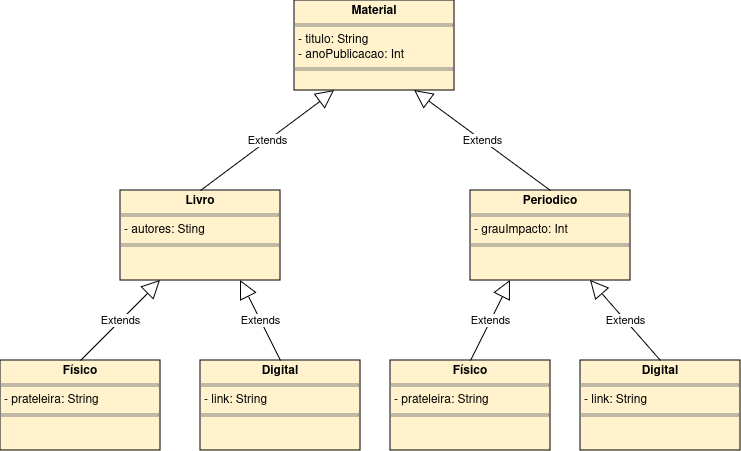

The diagram above was exported from draw.io. Its source (the exported page's mxGraphModel, read from the mxfile embedded in the PNG):
<mxGraphModel dx="1434" dy="822" grid="1" gridSize="10" guides="1" tooltips="1" connect="1" arrows="1" fold="1" page="1" pageScale="1" pageWidth="827" pageHeight="1169" math="0" shadow="0">
  <root>
    <mxCell id="0" />
    <mxCell id="1" parent="0" />
    <mxCell id="Eeyai24ofjLyaN5wvZX_-1" value="&lt;p style=&quot;margin:0px;margin-top:4px;text-align:center;&quot;&gt;&lt;b&gt;Material&lt;/b&gt;&lt;/p&gt;&lt;hr size=&quot;1&quot; style=&quot;border-style:solid;&quot;&gt;&lt;p style=&quot;margin:0px;margin-left:4px;&quot;&gt;- titulo: String&lt;/p&gt;&lt;p style=&quot;margin:0px;margin-left:4px;&quot;&gt;- anoPublicacao: Int&lt;br&gt;&lt;/p&gt;&lt;hr size=&quot;1&quot; style=&quot;border-style:solid;&quot;&gt;&lt;p style=&quot;margin:0px;margin-left:4px;&quot;&gt;&lt;br&gt;&lt;/p&gt;" style="verticalAlign=top;align=left;overflow=fill;html=1;whiteSpace=wrap;fillColor=#fff2cc;strokeColor=#000000;" vertex="1" parent="1">
      <mxGeometry x="334" y="40" width="160" height="90" as="geometry" />
    </mxCell>
    <mxCell id="Eeyai24ofjLyaN5wvZX_-2" value="&lt;p style=&quot;margin:0px;margin-top:4px;text-align:center;&quot;&gt;&lt;b&gt;Livro&lt;/b&gt;&lt;/p&gt;&lt;hr size=&quot;1&quot; style=&quot;border-style:solid;&quot;&gt;&lt;p style=&quot;margin:0px;margin-left:4px;&quot;&gt;- autores: Sting&lt;br&gt;&lt;/p&gt;&lt;hr size=&quot;1&quot; style=&quot;border-style:solid;&quot;&gt;&lt;p style=&quot;margin:0px;margin-left:4px;&quot;&gt;&lt;br&gt;&lt;/p&gt;" style="verticalAlign=top;align=left;overflow=fill;html=1;whiteSpace=wrap;strokeColor=#000000;fontFamily=Helvetica;fontSize=12;fontColor=default;fillColor=#fff2cc;" vertex="1" parent="1">
      <mxGeometry x="160" y="230" width="160" height="90" as="geometry" />
    </mxCell>
    <mxCell id="Eeyai24ofjLyaN5wvZX_-3" value="Extends" style="endArrow=block;endSize=16;endFill=0;html=1;rounded=0;entryX=0.25;entryY=1;entryDx=0;entryDy=0;exitX=0.5;exitY=0;exitDx=0;exitDy=0;" edge="1" parent="1" source="Eeyai24ofjLyaN5wvZX_-2" target="Eeyai24ofjLyaN5wvZX_-1">
      <mxGeometry width="160" relative="1" as="geometry">
        <mxPoint x="330" y="430" as="sourcePoint" />
        <mxPoint x="490" y="430" as="targetPoint" />
      </mxGeometry>
    </mxCell>
    <mxCell id="Eeyai24ofjLyaN5wvZX_-4" value="&lt;p style=&quot;margin:0px;margin-top:4px;text-align:center;&quot;&gt;&lt;b&gt;Periodico&lt;/b&gt;&lt;/p&gt;&lt;hr size=&quot;1&quot; style=&quot;border-style:solid;&quot;&gt;&lt;p style=&quot;margin:0px;margin-left:4px;&quot;&gt;- grauImpacto: Int&lt;br&gt;&lt;/p&gt;&lt;hr size=&quot;1&quot; style=&quot;border-style:solid;&quot;&gt;" style="verticalAlign=top;align=left;overflow=fill;html=1;whiteSpace=wrap;strokeColor=#000000;fontFamily=Helvetica;fontSize=12;fontColor=default;fillColor=#fff2cc;" vertex="1" parent="1">
      <mxGeometry x="510" y="230" width="160" height="90" as="geometry" />
    </mxCell>
    <mxCell id="Eeyai24ofjLyaN5wvZX_-5" value="Extends" style="endArrow=block;endSize=16;endFill=0;html=1;rounded=0;entryX=0.75;entryY=1;entryDx=0;entryDy=0;exitX=0.5;exitY=0;exitDx=0;exitDy=0;" edge="1" parent="1" source="Eeyai24ofjLyaN5wvZX_-4" target="Eeyai24ofjLyaN5wvZX_-1">
      <mxGeometry width="160" relative="1" as="geometry">
        <mxPoint x="330" y="430" as="sourcePoint" />
        <mxPoint x="490" y="430" as="targetPoint" />
      </mxGeometry>
    </mxCell>
    <mxCell id="Eeyai24ofjLyaN5wvZX_-6" value="&lt;p style=&quot;margin:0px;margin-top:4px;text-align:center;&quot;&gt;&lt;b&gt;Físico&lt;/b&gt;&lt;/p&gt;&lt;hr size=&quot;1&quot; style=&quot;border-style:solid;&quot;&gt;&lt;p style=&quot;margin:0px;margin-left:4px;&quot;&gt;- prateleira: String&lt;br&gt;&lt;/p&gt;&lt;hr size=&quot;1&quot; style=&quot;border-style:solid;&quot;&gt;&lt;p style=&quot;margin:0px;margin-left:4px;&quot;&gt;&lt;br&gt;&lt;/p&gt;" style="verticalAlign=top;align=left;overflow=fill;html=1;whiteSpace=wrap;strokeColor=#000000;fontFamily=Helvetica;fontSize=12;fontColor=default;fillColor=#fff2cc;" vertex="1" parent="1">
      <mxGeometry x="40" y="400" width="160" height="90" as="geometry" />
    </mxCell>
    <mxCell id="Eeyai24ofjLyaN5wvZX_-7" value="&lt;p style=&quot;margin:0px;margin-top:4px;text-align:center;&quot;&gt;&lt;b&gt;Digital&lt;/b&gt;&lt;/p&gt;&lt;hr size=&quot;1&quot; style=&quot;border-style:solid;&quot;&gt;&lt;p style=&quot;margin:0px;margin-left:4px;&quot;&gt;- link: String&lt;br&gt;&lt;/p&gt;&lt;hr size=&quot;1&quot; style=&quot;border-style:solid;&quot;&gt;&lt;p style=&quot;margin:0px;margin-left:4px;&quot;&gt;&lt;br&gt;&lt;/p&gt;" style="verticalAlign=top;align=left;overflow=fill;html=1;whiteSpace=wrap;strokeColor=#000000;fontFamily=Helvetica;fontSize=12;fontColor=default;fillColor=#fff2cc;" vertex="1" parent="1">
      <mxGeometry x="240" y="400" width="160" height="90" as="geometry" />
    </mxCell>
    <mxCell id="Eeyai24ofjLyaN5wvZX_-8" value="Extends" style="endArrow=block;endSize=16;endFill=0;html=1;rounded=0;entryX=0.75;entryY=1;entryDx=0;entryDy=0;exitX=0.5;exitY=0;exitDx=0;exitDy=0;" edge="1" parent="1" source="Eeyai24ofjLyaN5wvZX_-7" target="Eeyai24ofjLyaN5wvZX_-2">
      <mxGeometry width="160" relative="1" as="geometry">
        <mxPoint x="330" y="430" as="sourcePoint" />
        <mxPoint x="490" y="430" as="targetPoint" />
      </mxGeometry>
    </mxCell>
    <mxCell id="Eeyai24ofjLyaN5wvZX_-9" value="Extends" style="endArrow=block;endSize=16;endFill=0;html=1;rounded=0;entryX=0.25;entryY=1;entryDx=0;entryDy=0;exitX=0.5;exitY=0;exitDx=0;exitDy=0;" edge="1" parent="1" source="Eeyai24ofjLyaN5wvZX_-6" target="Eeyai24ofjLyaN5wvZX_-2">
      <mxGeometry width="160" relative="1" as="geometry">
        <mxPoint x="330" y="430" as="sourcePoint" />
        <mxPoint x="490" y="430" as="targetPoint" />
      </mxGeometry>
    </mxCell>
    <mxCell id="Eeyai24ofjLyaN5wvZX_-10" value="&lt;p style=&quot;margin:0px;margin-top:4px;text-align:center;&quot;&gt;&lt;b&gt;Físico&lt;/b&gt;&lt;/p&gt;&lt;hr size=&quot;1&quot; style=&quot;border-style:solid;&quot;&gt;&lt;p style=&quot;margin:0px;margin-left:4px;&quot;&gt;- prateleira: String&lt;br&gt;&lt;/p&gt;&lt;hr size=&quot;1&quot; style=&quot;border-style:solid;&quot;&gt;&lt;p style=&quot;margin:0px;margin-left:4px;&quot;&gt;&lt;br&gt;&lt;/p&gt;" style="verticalAlign=top;align=left;overflow=fill;html=1;whiteSpace=wrap;strokeColor=#000000;fontFamily=Helvetica;fontSize=12;fontColor=default;fillColor=#fff2cc;" vertex="1" parent="1">
      <mxGeometry x="430" y="400" width="160" height="90" as="geometry" />
    </mxCell>
    <mxCell id="Eeyai24ofjLyaN5wvZX_-11" value="&lt;p style=&quot;margin:0px;margin-top:4px;text-align:center;&quot;&gt;&lt;b&gt;Digital&lt;/b&gt;&lt;/p&gt;&lt;hr size=&quot;1&quot; style=&quot;border-style:solid;&quot;&gt;&lt;p style=&quot;margin:0px;margin-left:4px;&quot;&gt;- link: String&lt;br&gt;&lt;/p&gt;&lt;hr size=&quot;1&quot; style=&quot;border-style:solid;&quot;&gt;&lt;p style=&quot;margin:0px;margin-left:4px;&quot;&gt;&lt;br&gt;&lt;/p&gt;" style="verticalAlign=top;align=left;overflow=fill;html=1;whiteSpace=wrap;strokeColor=#000000;fontFamily=Helvetica;fontSize=12;fontColor=default;fillColor=#fff2cc;" vertex="1" parent="1">
      <mxGeometry x="620" y="400" width="160" height="90" as="geometry" />
    </mxCell>
    <mxCell id="Eeyai24ofjLyaN5wvZX_-12" value="Extends" style="endArrow=block;endSize=16;endFill=0;html=1;rounded=0;entryX=0.75;entryY=1;entryDx=0;entryDy=0;exitX=0.5;exitY=0;exitDx=0;exitDy=0;" edge="1" parent="1" source="Eeyai24ofjLyaN5wvZX_-11" target="Eeyai24ofjLyaN5wvZX_-4">
      <mxGeometry width="160" relative="1" as="geometry">
        <mxPoint x="330" y="430" as="sourcePoint" />
        <mxPoint x="490" y="430" as="targetPoint" />
      </mxGeometry>
    </mxCell>
    <mxCell id="Eeyai24ofjLyaN5wvZX_-13" value="Extends" style="endArrow=block;endSize=16;endFill=0;html=1;rounded=0;entryX=0.25;entryY=1;entryDx=0;entryDy=0;exitX=0.5;exitY=0;exitDx=0;exitDy=0;" edge="1" parent="1" source="Eeyai24ofjLyaN5wvZX_-10" target="Eeyai24ofjLyaN5wvZX_-4">
      <mxGeometry width="160" relative="1" as="geometry">
        <mxPoint x="330" y="430" as="sourcePoint" />
        <mxPoint x="490" y="430" as="targetPoint" />
      </mxGeometry>
    </mxCell>
  </root>
</mxGraphModel>